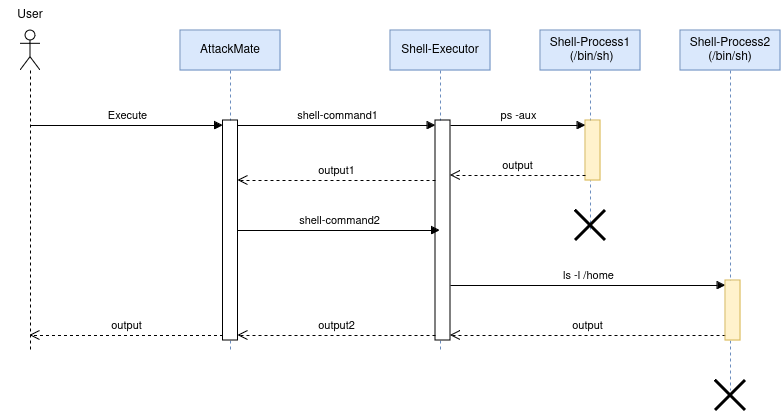

The diagram above was exported from draw.io. Its source (the exported page's mxGraphModel, read from the mxfile embedded in the PNG):
<mxGraphModel dx="2070" dy="1087" grid="1" gridSize="10" guides="1" tooltips="1" connect="1" arrows="1" fold="1" page="1" pageScale="1" pageWidth="850" pageHeight="1100" math="0" shadow="0">
  <root>
    <mxCell id="0" />
    <mxCell id="1" parent="0" />
    <mxCell id="wg73-f7VPJYHMfQSXp1T-2" value="" style="shape=umlLifeline;perimeter=lifelinePerimeter;whiteSpace=wrap;html=1;container=1;dropTarget=0;collapsible=0;recursiveResize=0;outlineConnect=0;portConstraint=eastwest;newEdgeStyle={&quot;curved&quot;:0,&quot;rounded&quot;:0};participant=umlActor;" parent="1" vertex="1">
      <mxGeometry x="100" y="240" width="20" height="320" as="geometry" />
    </mxCell>
    <mxCell id="wg73-f7VPJYHMfQSXp1T-3" value="AttackMate" style="shape=umlLifeline;perimeter=lifelinePerimeter;whiteSpace=wrap;html=1;container=1;dropTarget=0;collapsible=0;recursiveResize=0;outlineConnect=0;portConstraint=eastwest;newEdgeStyle={&quot;curved&quot;:0,&quot;rounded&quot;:0};fillColor=#dae8fc;strokeColor=#6c8ebf;" parent="1" vertex="1">
      <mxGeometry x="260" y="240" width="100" height="320" as="geometry" />
    </mxCell>
    <mxCell id="wg73-f7VPJYHMfQSXp1T-7" value="" style="html=1;points=[[0,0,0,0,5],[0,1,0,0,-5],[1,0,0,0,5],[1,1,0,0,-5]];perimeter=orthogonalPerimeter;outlineConnect=0;targetShapes=umlLifeline;portConstraint=eastwest;newEdgeStyle={&quot;curved&quot;:0,&quot;rounded&quot;:0};" parent="wg73-f7VPJYHMfQSXp1T-3" vertex="1">
      <mxGeometry x="42.5" y="90" width="15" height="220" as="geometry" />
    </mxCell>
    <mxCell id="wg73-f7VPJYHMfQSXp1T-4" value="Execute" style="html=1;verticalAlign=bottom;endArrow=block;curved=0;rounded=0;entryX=0;entryY=0;entryDx=0;entryDy=5;entryPerimeter=0;" parent="1" source="wg73-f7VPJYHMfQSXp1T-2" target="wg73-f7VPJYHMfQSXp1T-7" edge="1">
      <mxGeometry width="80" relative="1" as="geometry">
        <mxPoint x="380" y="560" as="sourcePoint" />
        <mxPoint x="460" y="560" as="targetPoint" />
      </mxGeometry>
    </mxCell>
    <mxCell id="wg73-f7VPJYHMfQSXp1T-5" value="shell-command1" style="html=1;verticalAlign=bottom;endArrow=block;curved=0;rounded=0;entryX=0;entryY=0;entryDx=0;entryDy=5;entryPerimeter=0;" parent="1" source="wg73-f7VPJYHMfQSXp1T-7" target="wg73-f7VPJYHMfQSXp1T-8" edge="1">
      <mxGeometry width="80" relative="1" as="geometry">
        <mxPoint x="380" y="560" as="sourcePoint" />
        <mxPoint x="460" y="560" as="targetPoint" />
      </mxGeometry>
    </mxCell>
    <mxCell id="wg73-f7VPJYHMfQSXp1T-6" value="Shell-Executor" style="shape=umlLifeline;perimeter=lifelinePerimeter;whiteSpace=wrap;html=1;container=1;dropTarget=0;collapsible=0;recursiveResize=0;outlineConnect=0;portConstraint=eastwest;newEdgeStyle={&quot;curved&quot;:0,&quot;rounded&quot;:0};fillColor=#dae8fc;strokeColor=#6c8ebf;" parent="1" vertex="1">
      <mxGeometry x="470" y="240" width="100" height="320" as="geometry" />
    </mxCell>
    <mxCell id="wg73-f7VPJYHMfQSXp1T-8" value="" style="html=1;points=[[0,0,0,0,5],[0,1,0,0,-5],[1,0,0,0,5],[1,1,0,0,-5]];perimeter=orthogonalPerimeter;outlineConnect=0;targetShapes=umlLifeline;portConstraint=eastwest;newEdgeStyle={&quot;curved&quot;:0,&quot;rounded&quot;:0};" parent="wg73-f7VPJYHMfQSXp1T-6" vertex="1">
      <mxGeometry x="45" y="90" width="15" height="220" as="geometry" />
    </mxCell>
    <mxCell id="wg73-f7VPJYHMfQSXp1T-9" value="&lt;div&gt;Shell-Process1&lt;/div&gt;&lt;div&gt;&amp;nbsp;(/bin/sh)&lt;/div&gt;" style="shape=umlLifeline;perimeter=lifelinePerimeter;whiteSpace=wrap;html=1;container=1;dropTarget=0;collapsible=0;recursiveResize=0;outlineConnect=0;portConstraint=eastwest;newEdgeStyle={&quot;curved&quot;:0,&quot;rounded&quot;:0};fillColor=#dae8fc;strokeColor=#6c8ebf;" parent="1" vertex="1">
      <mxGeometry x="620" y="240" width="100" height="200" as="geometry" />
    </mxCell>
    <mxCell id="wg73-f7VPJYHMfQSXp1T-10" value="" style="html=1;points=[[0,0,0,0,5],[0,1,0,0,-5],[1,0,0,0,5],[1,1,0,0,-5]];perimeter=orthogonalPerimeter;outlineConnect=0;targetShapes=umlLifeline;portConstraint=eastwest;newEdgeStyle={&quot;curved&quot;:0,&quot;rounded&quot;:0};fillColor=#fff2cc;strokeColor=#d6b656;" parent="wg73-f7VPJYHMfQSXp1T-9" vertex="1">
      <mxGeometry x="45" y="90" width="15" height="60" as="geometry" />
    </mxCell>
    <mxCell id="PCnsT1zS6Rui1liTrvdG-1" value="" style="shape=umlDestroy;whiteSpace=wrap;html=1;strokeWidth=3;targetShapes=umlLifeline;" vertex="1" parent="wg73-f7VPJYHMfQSXp1T-9">
      <mxGeometry x="35" y="180" width="30" height="30" as="geometry" />
    </mxCell>
    <mxCell id="wg73-f7VPJYHMfQSXp1T-11" value="ps -aux" style="html=1;verticalAlign=bottom;endArrow=block;curved=0;rounded=0;entryX=0;entryY=0;entryDx=0;entryDy=5;exitX=1;exitY=0;exitDx=0;exitDy=5;exitPerimeter=0;" parent="1" source="wg73-f7VPJYHMfQSXp1T-8" target="wg73-f7VPJYHMfQSXp1T-10" edge="1">
      <mxGeometry relative="1" as="geometry">
        <mxPoint x="550" y="335" as="sourcePoint" />
      </mxGeometry>
    </mxCell>
    <mxCell id="wg73-f7VPJYHMfQSXp1T-12" value="output" style="html=1;verticalAlign=bottom;endArrow=open;dashed=1;endSize=8;curved=0;rounded=0;exitX=0;exitY=1;exitDx=0;exitDy=-5;" parent="1" source="wg73-f7VPJYHMfQSXp1T-10" target="wg73-f7VPJYHMfQSXp1T-8" edge="1">
      <mxGeometry relative="1" as="geometry">
        <mxPoint x="310" y="595" as="targetPoint" />
      </mxGeometry>
    </mxCell>
    <mxCell id="wg73-f7VPJYHMfQSXp1T-13" value="output1" style="html=1;verticalAlign=bottom;endArrow=open;dashed=1;endSize=8;curved=0;rounded=0;" parent="1" source="wg73-f7VPJYHMfQSXp1T-8" edge="1">
      <mxGeometry x="0.0025" relative="1" as="geometry">
        <mxPoint x="510" y="390" as="sourcePoint" />
        <mxPoint x="317.5" y="390" as="targetPoint" />
        <mxPoint as="offset" />
      </mxGeometry>
    </mxCell>
    <mxCell id="wg73-f7VPJYHMfQSXp1T-14" value="output" style="html=1;verticalAlign=bottom;endArrow=open;dashed=1;endSize=8;curved=0;rounded=0;exitX=0;exitY=1;exitDx=0;exitDy=-5;exitPerimeter=0;" parent="1" source="wg73-f7VPJYHMfQSXp1T-7" target="wg73-f7VPJYHMfQSXp1T-2" edge="1">
      <mxGeometry relative="1" as="geometry">
        <mxPoint x="460" y="560" as="sourcePoint" />
        <mxPoint x="380" y="560" as="targetPoint" />
      </mxGeometry>
    </mxCell>
    <mxCell id="wg73-f7VPJYHMfQSXp1T-18" value="shell-command2" style="html=1;verticalAlign=bottom;endArrow=block;curved=0;rounded=0;" parent="1" edge="1">
      <mxGeometry width="80" relative="1" as="geometry">
        <mxPoint x="317.5" y="440" as="sourcePoint" />
        <mxPoint x="519.5" y="440" as="targetPoint" />
      </mxGeometry>
    </mxCell>
    <mxCell id="wg73-f7VPJYHMfQSXp1T-22" value="ls -l /home" style="html=1;verticalAlign=bottom;endArrow=block;curved=0;rounded=0;entryX=0;entryY=0;entryDx=0;entryDy=5;entryPerimeter=0;" parent="1" source="wg73-f7VPJYHMfQSXp1T-8" target="ZP_A9V6oa0UOOy6qTkwH-3" edge="1">
      <mxGeometry width="80" relative="1" as="geometry">
        <mxPoint x="530" y="425" as="sourcePoint" />
        <mxPoint x="665" y="445" as="targetPoint" />
      </mxGeometry>
    </mxCell>
    <mxCell id="wg73-f7VPJYHMfQSXp1T-23" value="output" style="html=1;verticalAlign=bottom;endArrow=open;dashed=1;endSize=8;curved=0;rounded=0;exitX=0;exitY=1;exitDx=0;exitDy=-5;exitPerimeter=0;" parent="1" source="ZP_A9V6oa0UOOy6qTkwH-3" target="wg73-f7VPJYHMfQSXp1T-8" edge="1">
      <mxGeometry relative="1" as="geometry">
        <mxPoint x="665" y="495" as="sourcePoint" />
        <mxPoint x="530" y="475" as="targetPoint" />
      </mxGeometry>
    </mxCell>
    <mxCell id="wg73-f7VPJYHMfQSXp1T-24" value="output2" style="html=1;verticalAlign=bottom;endArrow=open;dashed=1;endSize=8;curved=0;rounded=0;exitX=0;exitY=1;exitDx=0;exitDy=-5;exitPerimeter=0;" parent="1" source="wg73-f7VPJYHMfQSXp1T-8" target="wg73-f7VPJYHMfQSXp1T-7" edge="1">
      <mxGeometry relative="1" as="geometry">
        <mxPoint x="515" y="475" as="sourcePoint" />
        <mxPoint x="320" y="475" as="targetPoint" />
      </mxGeometry>
    </mxCell>
    <mxCell id="wg73-f7VPJYHMfQSXp1T-25" value="User" style="text;strokeColor=none;align=center;fillColor=none;html=1;verticalAlign=middle;whiteSpace=wrap;rounded=0;" parent="1" vertex="1">
      <mxGeometry x="80" y="210" width="60" height="30" as="geometry" />
    </mxCell>
    <mxCell id="ZP_A9V6oa0UOOy6qTkwH-1" value="&lt;div&gt;Shell-Process2&lt;/div&gt;&lt;div&gt;(/bin/sh)&lt;/div&gt;" style="shape=umlLifeline;perimeter=lifelinePerimeter;whiteSpace=wrap;html=1;container=1;dropTarget=0;collapsible=0;recursiveResize=0;outlineConnect=0;portConstraint=eastwest;newEdgeStyle={&quot;curved&quot;:0,&quot;rounded&quot;:0};fillColor=#dae8fc;strokeColor=#6c8ebf;" parent="1" vertex="1">
      <mxGeometry x="760" y="240" width="100" height="360" as="geometry" />
    </mxCell>
    <mxCell id="ZP_A9V6oa0UOOy6qTkwH-3" value="" style="html=1;points=[[0,0,0,0,5],[0,1,0,0,-5],[1,0,0,0,5],[1,1,0,0,-5]];perimeter=orthogonalPerimeter;outlineConnect=0;targetShapes=umlLifeline;portConstraint=eastwest;newEdgeStyle={&quot;curved&quot;:0,&quot;rounded&quot;:0};fillColor=#fff2cc;strokeColor=#d6b656;" parent="ZP_A9V6oa0UOOy6qTkwH-1" vertex="1">
      <mxGeometry x="45" y="250" width="15" height="60" as="geometry" />
    </mxCell>
    <mxCell id="PCnsT1zS6Rui1liTrvdG-2" value="" style="shape=umlDestroy;whiteSpace=wrap;html=1;strokeWidth=3;targetShapes=umlLifeline;" vertex="1" parent="1">
      <mxGeometry x="795" y="590" width="30" height="30" as="geometry" />
    </mxCell>
  </root>
</mxGraphModel>